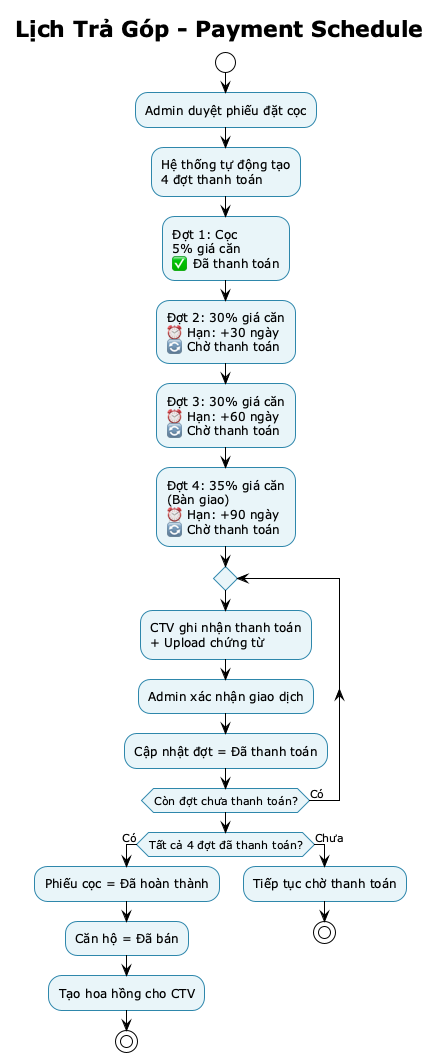

The diagram above was rendered by PlantUML. Its source (embedded in the PNG):
@startuml
!theme plain
title Lịch Trả Góp - Payment Schedule

skinparam activity {
  BackgroundColor #E8F4F8
  BorderColor #2E86AB
}

start

:Admin duyệt phiếu đặt cọc;

:Hệ thống tự động tạo\n4 đợt thanh toán;

:Đợt 1: Cọc\n5% giá căn\n✅ Đã thanh toán;

:Đợt 2: 30% giá căn\n⏰ Hạn: +30 ngày\n🔄 Chờ thanh toán;

:Đợt 3: 30% giá căn\n⏰ Hạn: +60 ngày\n🔄 Chờ thanh toán;

:Đợt 4: 35% giá căn\n(Bàn giao)\n⏰ Hạn: +90 ngày\n🔄 Chờ thanh toán;

repeat
  :CTV ghi nhận thanh toán\n+ Upload chứng từ;
  :Admin xác nhận giao dịch;
  :Cập nhật đợt = Đã thanh toán;
repeat while (Còn đợt chưa thanh toán?) is (Có)

if (Tất cả 4 đợt đã thanh toán?) then (Có)
  :Phiếu cọc = Đã hoàn thành;
  :Căn hộ = Đã bán;
  :Tạo hoa hồng cho CTV;
  stop
else (Chưa)
  :Tiếp tục chờ thanh toán;
  stop
endif

@enduml